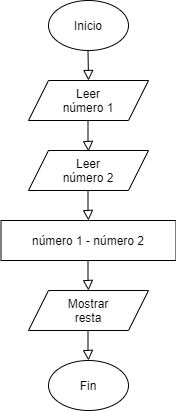

The diagram above was exported from draw.io. Its source (the exported page's mxGraphModel, read from the mxfile embedded in the PNG):
<mxGraphModel dx="868" dy="450" grid="1" gridSize="10" guides="1" tooltips="1" connect="1" arrows="1" fold="1" page="1" pageScale="1" pageWidth="827" pageHeight="1169" background="none" math="0" shadow="0">
  <root>
    <mxCell id="WIyWlLk6GJQsqaUBKTNV-0" />
    <mxCell id="WIyWlLk6GJQsqaUBKTNV-1" parent="WIyWlLk6GJQsqaUBKTNV-0" />
    <mxCell id="WIyWlLk6GJQsqaUBKTNV-2" value="" style="rounded=0;html=1;jettySize=auto;orthogonalLoop=1;fontSize=11;endArrow=block;endFill=0;endSize=8;strokeWidth=1;shadow=0;labelBackgroundColor=none;edgeStyle=orthogonalEdgeStyle;" parent="WIyWlLk6GJQsqaUBKTNV-1" edge="1">
      <mxGeometry relative="1" as="geometry">
        <mxPoint x="219.5" y="110" as="sourcePoint" />
        <mxPoint x="220" y="140" as="targetPoint" />
      </mxGeometry>
    </mxCell>
    <mxCell id="syzIIHKemv_YJh8w7gxt-0" value="" style="ellipse;whiteSpace=wrap;html=1;" vertex="1" parent="WIyWlLk6GJQsqaUBKTNV-1">
      <mxGeometry x="180" y="60" width="80" height="50" as="geometry" />
    </mxCell>
    <mxCell id="syzIIHKemv_YJh8w7gxt-1" value="Inicio" style="text;html=1;strokeColor=none;fillColor=none;align=center;verticalAlign=middle;whiteSpace=wrap;rounded=0;" vertex="1" parent="WIyWlLk6GJQsqaUBKTNV-1">
      <mxGeometry x="200" y="75" width="40" height="20" as="geometry" />
    </mxCell>
    <mxCell id="syzIIHKemv_YJh8w7gxt-2" value="" style="shape=parallelogram;perimeter=parallelogramPerimeter;whiteSpace=wrap;html=1;fixedSize=1;" vertex="1" parent="WIyWlLk6GJQsqaUBKTNV-1">
      <mxGeometry x="160" y="140" width="120" height="40" as="geometry" />
    </mxCell>
    <mxCell id="syzIIHKemv_YJh8w7gxt-3" value="Leer número 1" style="text;html=1;strokeColor=none;fillColor=none;align=center;verticalAlign=middle;whiteSpace=wrap;rounded=0;" vertex="1" parent="WIyWlLk6GJQsqaUBKTNV-1">
      <mxGeometry x="185" y="150" width="70" height="20" as="geometry" />
    </mxCell>
    <mxCell id="syzIIHKemv_YJh8w7gxt-4" value="" style="shape=parallelogram;perimeter=parallelogramPerimeter;whiteSpace=wrap;html=1;fixedSize=1;" vertex="1" parent="WIyWlLk6GJQsqaUBKTNV-1">
      <mxGeometry x="160" y="210" width="120" height="40" as="geometry" />
    </mxCell>
    <mxCell id="syzIIHKemv_YJh8w7gxt-9" value="" style="rounded=0;html=1;jettySize=auto;orthogonalLoop=1;fontSize=11;endArrow=block;endFill=0;endSize=8;strokeWidth=1;shadow=0;labelBackgroundColor=none;edgeStyle=orthogonalEdgeStyle;" edge="1" parent="WIyWlLk6GJQsqaUBKTNV-1">
      <mxGeometry relative="1" as="geometry">
        <mxPoint x="219.5" y="181" as="sourcePoint" />
        <mxPoint x="220" y="211" as="targetPoint" />
        <Array as="points">
          <mxPoint x="220" y="201" />
          <mxPoint x="220" y="201" />
        </Array>
      </mxGeometry>
    </mxCell>
    <mxCell id="syzIIHKemv_YJh8w7gxt-12" value="Leer número 2" style="text;html=1;strokeColor=none;fillColor=none;align=center;verticalAlign=middle;whiteSpace=wrap;rounded=0;" vertex="1" parent="WIyWlLk6GJQsqaUBKTNV-1">
      <mxGeometry x="185" y="220" width="70" height="20" as="geometry" />
    </mxCell>
    <mxCell id="syzIIHKemv_YJh8w7gxt-13" value="" style="rounded=0;whiteSpace=wrap;html=1;" vertex="1" parent="WIyWlLk6GJQsqaUBKTNV-1">
      <mxGeometry x="132.5" y="280" width="175" height="40" as="geometry" />
    </mxCell>
    <mxCell id="syzIIHKemv_YJh8w7gxt-14" value="" style="rounded=0;html=1;jettySize=auto;orthogonalLoop=1;fontSize=11;endArrow=block;endFill=0;endSize=8;strokeWidth=1;shadow=0;labelBackgroundColor=none;edgeStyle=orthogonalEdgeStyle;" edge="1" parent="WIyWlLk6GJQsqaUBKTNV-1">
      <mxGeometry relative="1" as="geometry">
        <mxPoint x="219.5" y="250" as="sourcePoint" />
        <mxPoint x="220" y="280" as="targetPoint" />
        <Array as="points">
          <mxPoint x="220" y="270" />
          <mxPoint x="220" y="270" />
        </Array>
      </mxGeometry>
    </mxCell>
    <mxCell id="syzIIHKemv_YJh8w7gxt-15" value="" style="shape=parallelogram;perimeter=parallelogramPerimeter;whiteSpace=wrap;html=1;fixedSize=1;" vertex="1" parent="WIyWlLk6GJQsqaUBKTNV-1">
      <mxGeometry x="160" y="350" width="120" height="40" as="geometry" />
    </mxCell>
    <mxCell id="syzIIHKemv_YJh8w7gxt-16" value="Mostrar resta" style="text;html=1;strokeColor=none;fillColor=none;align=center;verticalAlign=middle;whiteSpace=wrap;rounded=0;" vertex="1" parent="WIyWlLk6GJQsqaUBKTNV-1">
      <mxGeometry x="185" y="360" width="70" height="20" as="geometry" />
    </mxCell>
    <mxCell id="syzIIHKemv_YJh8w7gxt-17" value="número 1 - número 2" style="text;html=1;strokeColor=none;fillColor=none;align=center;verticalAlign=middle;whiteSpace=wrap;rounded=0;" vertex="1" parent="WIyWlLk6GJQsqaUBKTNV-1">
      <mxGeometry x="150" y="290" width="140" height="20" as="geometry" />
    </mxCell>
    <mxCell id="syzIIHKemv_YJh8w7gxt-18" value="" style="rounded=0;html=1;jettySize=auto;orthogonalLoop=1;fontSize=11;endArrow=block;endFill=0;endSize=8;strokeWidth=1;shadow=0;labelBackgroundColor=none;edgeStyle=orthogonalEdgeStyle;" edge="1" parent="WIyWlLk6GJQsqaUBKTNV-1">
      <mxGeometry relative="1" as="geometry">
        <mxPoint x="219.5" y="320" as="sourcePoint" />
        <mxPoint x="220" y="350" as="targetPoint" />
        <Array as="points">
          <mxPoint x="220" y="340" />
          <mxPoint x="220" y="340" />
        </Array>
      </mxGeometry>
    </mxCell>
    <mxCell id="syzIIHKemv_YJh8w7gxt-21" value="" style="ellipse;whiteSpace=wrap;html=1;" vertex="1" parent="WIyWlLk6GJQsqaUBKTNV-1">
      <mxGeometry x="180" y="420" width="80" height="50" as="geometry" />
    </mxCell>
    <mxCell id="syzIIHKemv_YJh8w7gxt-22" value="Fin" style="text;html=1;strokeColor=none;fillColor=none;align=center;verticalAlign=middle;whiteSpace=wrap;rounded=0;" vertex="1" parent="WIyWlLk6GJQsqaUBKTNV-1">
      <mxGeometry x="200" y="435" width="40" height="20" as="geometry" />
    </mxCell>
    <mxCell id="syzIIHKemv_YJh8w7gxt-23" value="" style="rounded=0;html=1;jettySize=auto;orthogonalLoop=1;fontSize=11;endArrow=block;endFill=0;endSize=8;strokeWidth=1;shadow=0;labelBackgroundColor=none;edgeStyle=orthogonalEdgeStyle;" edge="1" parent="WIyWlLk6GJQsqaUBKTNV-1">
      <mxGeometry relative="1" as="geometry">
        <mxPoint x="219.5" y="390" as="sourcePoint" />
        <mxPoint x="220" y="420" as="targetPoint" />
        <Array as="points">
          <mxPoint x="220" y="410" />
          <mxPoint x="220" y="410" />
        </Array>
      </mxGeometry>
    </mxCell>
  </root>
</mxGraphModel>